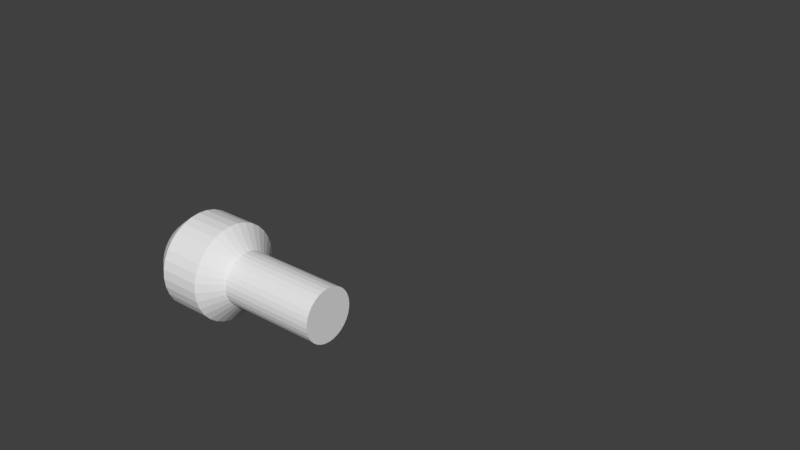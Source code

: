 # Source: Shower.blend  (saved by Blender 2.79.0; exported with 4.5.12 LTS)
import bpy
from mathutils import Matrix  # noqa: F401  (used for matrix-valued properties, if any)

bpy.ops.wm.read_factory_settings(use_empty=True)
scene = bpy.context.scene
scene.name = 'Scene'

# ---- collections
col_collection_1 = bpy.data.collections.new('Collection 1'); scene.collection.children.link(col_collection_1)
col_collection_1.hide_render = True
col_collection_1.hide_viewport = True
col_collection_2 = bpy.data.collections.new('Collection 2'); scene.collection.children.link(col_collection_2)

# ---- world
world_world = bpy.data.worlds.new('World'); scene.world = world_world
world_world.color = (0.05088, 0.05088, 0.05088)
world_world.use_sun_shadow = False
world_world.sun_shadow_jitter_overblur = 0.0
world_world.cycles.sampling_method = 'MANUAL'

# ---- meshes
me_cylinder_001 = bpy.data.meshes.new('Cylinder.001')
me_cylinder_001.from_pydata([(4.768e-07, 1.0, 0.1896), (0.0, 1.0, -0.1896), (0.1951, 0.9808, 0.1896), (0.1951, 0.9808, -0.1896), (0.3827, 0.9239, 0.1896), (0.3827, 0.9239, -0.1896), (0.5556, 0.8315, 0.1896), (0.5556, 0.8315, -0.1896), (0.7071, 0.7071, 0.1896), (0.7071, 0.7071, -0.1896), (0.8315, 0.5556, 0.1896), (0.8315, 0.5556, -0.1896), (0.9239, 0.3827, 0.1896), (0.9239, 0.3827, -0.1896), (0.9808, 0.1951, 0.1896), (0.9808, 0.1951, -0.1896), (1.0, 7.59e-08, 0.1896), (1.0, 7.59e-08, -0.1896), (0.9808, -0.1951, 0.1896), (0.9808, -0.1951, -0.1896), (0.9239, -0.3827, 0.1896), (0.9239, -0.3827, -0.1896), (0.8315, -0.5556, 0.1896), (0.8315, -0.5556, -0.1896), (0.7071, -0.7071, 0.1896), (0.7071, -0.7071, -0.1896), (0.5556, -0.8315, 0.1896), (0.5556, -0.8315, -0.1896), (0.3827, -0.9239, 0.1896), (0.3827, -0.9239, -0.1896), (0.1951, -0.9808, 0.1896), (0.1951, -0.9808, -0.1896), (1.192e-07, -1.0, 0.1896), (-3.576e-07, -1.0, -0.1896), (-0.1951, -0.9808, 0.1896), (-0.1951, -0.9808, -0.1896), (-0.3827, -0.9239, 0.1896), (-0.3827, -0.9239, -0.1896), (-0.5556, -0.8315, 0.1896), (-0.5556, -0.8315, -0.1896), (-0.7071, -0.7071, 0.1896), (-0.7071, -0.7071, -0.1896), (-0.8315, -0.5556, 0.1896), (-0.8315, -0.5556, -0.1896), (-0.9239, -0.3827, 0.1896), (-0.9239, -0.3827, -0.1896), (-0.9808, -0.1951, 0.1896), (-0.9808, -0.1951, -0.1896), (-1.0, 9.662e-07, 0.1896), (-1.0, 9.662e-07, -0.1896), (-0.9808, 0.1951, 0.1896), (-0.9808, 0.1951, -0.1896), (-0.9239, 0.3827, 0.1896), (-0.9239, 0.3827, -0.1896), (-0.8315, 0.5556, 0.1896), (-0.8315, 0.5556, -0.1896), (-0.7071, 0.7071, 0.1896), (-0.7071, 0.7071, -0.1896), (-0.5556, 0.8315, 0.1896), (-0.5556, 0.8315, -0.1896), (-0.3827, 0.9239, 0.1896), (-0.3827, 0.9239, -0.1896), (-0.1951, 0.9808, 0.1896), (-0.1951, 0.9808, -0.1896), (0.1951, 0.9808, -0.6594), (0.0, 1.0, -0.6594), (0.3827, 0.9239, -0.6594), (0.5556, 0.8315, -0.6594), (0.7071, 0.7071, -0.6594), (0.8315, 0.5556, -0.6594), (0.9239, 0.3827, -0.6594), (0.9808, 0.1951, -0.6594), (1.0, 7.59e-08, -0.6594), (0.9808, -0.1951, -0.6594), (0.9239, -0.3827, -0.6594), (0.8315, -0.5556, -0.6594), (0.7071, -0.7071, -0.6594), (0.5556, -0.8315, -0.6594), (0.3827, -0.9239, -0.6594), (0.1951, -0.9808, -0.6594), (-3.576e-07, -1.0, -0.6594), (-0.1951, -0.9808, -0.6594), (-0.3827, -0.9239, -0.6594), (-0.5556, -0.8315, -0.6594), (-0.7071, -0.7071, -0.6594), (-0.8315, -0.5556, -0.6594), (-0.9239, -0.3827, -0.6594), (-0.9808, -0.1951, -0.6594), (-1.0, 9.662e-07, -0.6594), (-0.9808, 0.1951, -0.6594), (-0.9239, 0.3827, -0.6594), (-0.8315, 0.5556, -0.6594), (-0.7071, 0.7071, -0.6594), (-0.5556, 0.8315, -0.6594), (-0.3827, 0.9239, -0.6594), (-0.1951, 0.9808, -0.6594), (0.1796, 0.9808, -0.8994), (1.192e-07, 1.0, -0.9279), (0.3523, 0.9239, -0.872), (0.5114, 0.8315, -0.8467), (0.6509, 0.7071, -0.8246), (0.7654, 0.5556, -0.8064), (0.8505, 0.3827, -0.7929), (0.9028, 0.1951, -0.7846), (0.9205, 7.59e-08, -0.7818), (0.9028, -0.1951, -0.7846), (0.8505, -0.3827, -0.7929), (0.7654, -0.5556, -0.8064), (0.6509, -0.7071, -0.8246), (0.5114, -0.8315, -0.8467), (0.3523, -0.9239, -0.872), (0.1796, -0.9808, -0.8994), (-2.384e-07, -1.0, -0.9279), (-0.1796, -0.9808, -0.9565), (-0.3523, -0.9239, -0.9839), (-0.5114, -0.8315, -1.009), (-0.6509, -0.7071, -1.031), (-0.7654, -0.5556, -1.049), (-0.8505, -0.3827, -1.063), (-0.9028, -0.1951, -1.071), (-0.9205, 9.662e-07, -1.074), (-0.9028, 0.1951, -1.071), (-0.8505, 0.3827, -1.063), (-0.7654, 0.5556, -1.049), (-0.6509, 0.7071, -1.031), (-0.5114, 0.8315, -1.009), (-0.3523, 0.9239, -0.9839), (-0.1796, 0.9808, -0.9565), (0.3267, 0.9914, -1.094), (0.164, 0.9979, -1.134), (0.4853, 0.9468, -1.054), (0.6338, 0.8658, -1.017), (0.7664, 0.7515, -0.9838), (0.878, 0.6084, -0.9561), (0.9644, 0.4418, -0.9348), (1.022, 0.2583, -0.9207), (1.049, 0.06491, -0.9144), (1.044, -0.131, -0.916), (1.008, -0.3219, -0.9256), (0.941, -0.5004, -0.9428), (0.8466, -0.6597, -0.9668), (0.7281, -0.7936, -0.9969), (0.5901, -0.8971, -1.032), (0.4379, -0.966, -1.07), (0.2773, -0.9979, -1.11), (0.1146, -0.9914, -1.151), (-0.04406, -0.9468, -1.191), (-0.1925, -0.8658, -1.228), (-0.3251, -0.7515, -1.261), (-0.4368, -0.6084, -1.289), (-0.5231, -0.4418, -1.31), (-0.5809, -0.2583, -1.324), (-0.6079, -0.06491, -1.331), (-0.603, 0.131, -1.329), (-0.5665, 0.3219, -1.319), (-0.4997, 0.5004, -1.302), (-0.4053, 0.6597, -1.278), (-0.2868, 0.7936, -1.248), (-0.1488, 0.8971, -1.213), (0.003414, 0.966, -1.175), (0.6367, 0.9945, -1.276), (0.5347, 1.001, -1.339), (0.7363, 0.9499, -1.215), (0.8296, 0.8689, -1.158), (0.913, 0.7547, -1.107), (0.9833, 0.6115, -1.065), (1.038, 0.445, -1.032), (1.075, 0.2615, -1.01), (1.092, 0.06806, -1.0), (1.089, -0.1279, -1.002), (1.067, -0.3187, -1.017), (1.026, -0.4973, -1.043), (0.9668, -0.6566, -1.079), (0.8928, -0.7905, -1.125), (0.8066, -0.8939, -1.179), (0.7113, -0.9629, -1.237), (0.6107, -0.9947, -1.299), (0.5087, -0.9882, -1.362), (0.4091, -0.9436, -1.423), (0.3158, -0.8626, -1.479), (0.2324, -0.7484, -1.53), (0.1621, -0.6052, -1.573), (0.1075, -0.4387, -1.606), (0.07081, -0.2552, -1.628), (0.05341, -0.06176, -1.638), (0.05597, 0.1342, -1.635), (0.07838, 0.3251, -1.621), (0.1198, 0.5036, -1.595), (0.1786, 0.6629, -1.558), (0.2526, 0.7968, -1.512), (0.3388, 0.9002, -1.459), (0.4341, 0.9692, -1.4), (1.227, 0.9981, -1.412), (1.159, 1.005, -1.481), (1.294, 0.9535, -1.345), (1.356, 0.8725, -1.283), (1.412, 0.7582, -1.227), (1.459, 0.6151, -1.18), (1.496, 0.4486, -1.144), (1.521, 0.2651, -1.12), (1.533, 0.07165, -1.109), (1.531, -0.1243, -1.111), (1.517, -0.3152, -1.127), (1.489, -0.4937, -1.155), (1.45, -0.653, -1.196), (1.401, -0.7869, -1.246), (1.344, -0.8903, -1.304), (1.281, -0.9593, -1.369), (1.213, -0.9911, -1.437), (1.145, -0.9846, -1.505), (1.079, -0.94, -1.572), (1.016, -0.859, -1.635), (0.9605, -0.7448, -1.691), (0.9133, -0.6016, -1.738), (0.8765, -0.4351, -1.774), (0.8517, -0.2516, -1.798), (0.8397, -0.05817, -1.809), (0.8411, 0.1378, -1.806), (0.8557, 0.3286, -1.791), (0.883, 0.5072, -1.762), (0.922, 0.6664, -1.722), (0.9711, 0.8004, -1.672), (1.028, 0.9038, -1.613), (1.092, 0.9728, -1.549), (1.989, 1.002, -1.518), (1.921, 1.009, -1.586), (2.055, 0.9576, -1.451), (2.118, 0.8766, -1.388), (2.174, 0.7623, -1.332), (2.221, 0.6192, -1.286), (2.258, 0.4526, -1.249), (2.282, 0.2691, -1.225), (2.294, 0.0757, -1.214), (2.293, -0.1202, -1.217), (2.278, -0.3111, -1.232), (2.251, -0.4896, -1.261), (2.212, -0.6489, -1.301), (2.163, -0.7829, -1.351), (2.106, -0.8863, -1.41), (2.042, -0.9552, -1.474), (1.975, -0.9871, -1.542), (1.907, -0.9806, -1.611), (1.84, -0.936, -1.678), (1.778, -0.855, -1.74), (1.722, -0.7407, -1.796), (1.675, -0.5976, -1.843), (1.638, -0.431, -1.879), (1.613, -0.2475, -1.903), (1.601, -0.05412, -1.914), (1.603, 0.1418, -1.912), (1.617, 0.3327, -1.896), (1.645, 0.5112, -1.868), (1.684, 0.6705, -1.828), (1.733, 0.8044, -1.777), (1.79, 0.9079, -1.719), (1.854, 0.9768, -1.654), (2.34, 1.004, -1.566), (2.272, 1.011, -1.635), (2.406, 0.9594, -1.499), (2.469, 0.8784, -1.437), (2.525, 0.7642, -1.381), (2.572, 0.621, -1.334), (2.609, 0.4545, -1.298), (2.633, 0.271, -1.274), (2.645, 0.07757, -1.263), (2.644, -0.1184, -1.265), (2.629, -0.3092, -1.281), (2.602, -0.4878, -1.31), (2.563, -0.647, -1.35), (2.514, -0.781, -1.4), (2.457, -0.8844, -1.459), (2.393, -0.9534, -1.523), (2.326, -0.9852, -1.591), (2.258, -0.9787, -1.66), (2.191, -0.9341, -1.727), (2.129, -0.8531, -1.789), (2.073, -0.7388, -1.845), (2.026, -0.5957, -1.892), (1.989, -0.4292, -1.928), (1.964, -0.2457, -1.952), (1.952, -0.05225, -1.963), (1.954, 0.1437, -1.961), (1.968, 0.3346, -1.945), (1.996, 0.5131, -1.916), (2.035, 0.6724, -1.876), (2.084, 0.8063, -1.826), (2.141, 0.9097, -1.767), (2.205, 0.9787, -1.703), (2.963, 2.304, -1.585), (2.806, 2.319, -1.743), (3.117, 2.201, -1.43), (3.261, 2.014, -1.286), (3.39, 1.75, -1.157), (3.499, 1.42, -1.049), (3.584, 1.035, -0.9651), (3.641, 0.6119, -0.9096), (3.669, 0.1655, -0.8841), (3.666, -0.2867, -0.8897), (3.632, -0.7272, -0.9261), (3.569, -1.139, -0.9919), (3.479, -1.507, -1.085), (3.365, -1.816, -1.201), (3.233, -2.055, -1.336), (3.087, -2.214, -1.484), (2.932, -2.287, -1.641), (2.775, -2.272, -1.8), (2.621, -2.169, -1.954), (2.477, -1.982, -2.099), (2.348, -1.719, -2.227), (2.239, -1.388, -2.336), (2.154, -1.004, -2.419), (2.097, -0.5805, -2.475), (2.069, -0.1341, -2.5), (2.072, 0.3181, -2.494), (2.106, 0.7586, -2.458), (2.169, 1.171, -2.392), (2.259, 1.538, -2.299), (2.372, 1.847, -2.183), (2.505, 2.086, -2.048), (2.651, 2.245, -1.9), (3.943, 2.102, -1.764), (3.843, 2.112, -1.865), (4.051, 2.03, -1.656), (4.166, 1.88, -1.54), (4.279, 1.651, -1.428), (4.378, 1.35, -1.329), (4.457, 0.9902, -1.251), (4.511, 0.589, -1.198), (4.538, 0.1635, -1.174), (4.535, -0.2681, -1.18), (4.503, -0.6873, -1.214), (4.443, -1.076, -1.276), (4.36, -1.417, -1.362), (4.258, -1.696, -1.467), (4.145, -1.898, -1.581), (4.033, -2.02, -1.696), (3.929, -2.07, -1.801), (3.829, -2.06, -1.902), (3.721, -1.988, -2.011), (3.605, -1.838, -2.126), (3.493, -1.609, -2.238), (3.394, -1.307, -2.337), (3.314, -0.948, -2.415), (3.26, -0.5468, -2.468), (3.234, -0.1213, -2.492), (3.237, 0.3103, -2.487), (3.269, 0.7295, -2.452), (3.328, 1.118, -2.39), (3.412, 1.46, -2.304), (3.514, 1.738, -2.199), (3.626, 1.941, -2.085), (3.739, 2.063, -1.971), (3.98, 2.309, -1.726), (3.823, 2.324, -1.884), (4.134, 2.206, -1.571), (4.278, 2.019, -1.427), (4.407, 1.755, -1.298), (4.516, 1.425, -1.19), (4.601, 1.041, -1.106), (4.658, 0.6173, -1.051), (4.685, 0.1709, -1.025), (4.682, -0.2813, -1.031), (4.649, -0.7218, -1.067), (4.586, -1.134, -1.133), (4.496, -1.501, -1.226), (4.382, -1.811, -1.342), (4.25, -2.049, -1.477), (4.103, -2.208, -1.625), (3.949, -2.282, -1.782), (3.791, -2.267, -1.941), (3.638, -2.164, -2.095), (3.494, -1.977, -2.239), (3.365, -1.713, -2.368), (3.256, -1.383, -2.476), (3.171, -0.9986, -2.56), (3.114, -0.5751, -2.616), (3.086, -0.1287, -2.641), (3.089, 0.3235, -2.635), (3.123, 0.764, -2.599), (3.186, 1.176, -2.533), (3.276, 1.544, -2.44), (3.389, 1.853, -2.324), (3.522, 2.091, -2.189), (3.668, 2.251, -2.041), (3.943, 2.102, -1.764), (3.843, 2.112, -1.865), (4.051, 2.03, -1.656), (4.166, 1.88, -1.54), (4.279, 1.651, -1.428), (4.378, 1.35, -1.329), (4.457, 0.9902, -1.251), (4.511, 0.589, -1.198), (4.538, 0.1635, -1.174), (4.535, -0.2681, -1.18), (4.503, -0.6873, -1.214), (4.443, -1.076, -1.276), (4.36, -1.417, -1.362), (4.258, -1.696, -1.467), (4.145, -1.898, -1.581), (4.033, -2.02, -1.696), (3.929, -2.07, -1.801), (3.829, -2.06, -1.902), (3.721, -1.988, -2.011), (3.605, -1.838, -2.126), (3.493, -1.609, -2.238), (3.394, -1.307, -2.337), (3.314, -0.948, -2.415), (3.26, -0.5468, -2.468), (3.234, -0.1213, -2.492), (3.237, 0.3103, -2.487), (3.269, 0.7295, -2.452), (3.328, 1.118, -2.39), (3.412, 1.46, -2.304), (3.514, 1.738, -2.199), (3.626, 1.941, -2.085), (3.739, 2.063, -1.971), (3.876, 1.732, -1.834), (3.878, 1.731, -1.832), (3.902, 1.714, -1.807), (3.966, 1.632, -1.744), (4.048, 1.463, -1.661), (4.131, 1.214, -1.58), (4.2, 0.8994, -1.511), (4.249, 0.5383, -1.464), (4.273, 0.1503, -1.442), (4.27, -0.2444, -1.447), (4.241, -0.6254, -1.478), (4.188, -0.9728, -1.534), (4.116, -1.267, -1.608), (4.034, -1.49, -1.691), (3.957, -1.628, -1.77), (3.906, -1.683, -1.821), (3.894, -1.689, -1.834), (3.896, -1.689, -1.832), (3.869, -1.672, -1.859), (3.806, -1.589, -1.923), (3.723, -1.421, -2.005), (3.641, -1.172, -2.086), (3.572, -0.8572, -2.155), (3.523, -0.4961, -2.202), (3.499, -0.1081, -2.224), (3.502, 0.2866, -2.219), (3.531, 0.6677, -2.188), (3.584, 1.015, -2.132), (3.656, 1.309, -2.058), (3.738, 1.532, -1.975), (3.814, 1.67, -1.897), (3.865, 1.725, -1.845), (3.897, 1.849, -1.812), (3.867, 1.852, -1.842), (3.95, 1.814, -1.759), (4.029, 1.711, -1.679), (4.121, 1.523, -1.587), (4.209, 1.257, -1.5), (4.282, 0.9282, -1.429), (4.332, 0.5544, -1.38), (4.357, 0.1545, -1.357), (4.354, -0.2519, -1.362), (4.324, -0.6451, -1.394), (4.269, -1.006, -1.452), (4.193, -1.315, -1.53), (4.105, -1.555, -1.62), (4.017, -1.714, -1.71), (3.947, -1.79, -1.781), (3.905, -1.81, -1.824), (3.874, -1.807, -1.854), (3.822, -1.772, -1.907), (3.742, -1.668, -1.987), (3.65, -1.481, -2.079), (3.563, -1.215, -2.166), (3.49, -0.886, -2.237), (3.44, -0.5122, -2.286), (3.415, -0.1123, -2.309), (3.418, 0.2941, -2.304), (3.448, 0.6873, -2.272), (3.503, 1.048, -2.214), (3.578, 1.357, -2.136), (3.667, 1.597, -2.046), (3.755, 1.756, -1.956), (3.825, 1.832, -1.885), (3.876, 1.732, -1.834), (3.878, 1.731, -1.832), (3.902, 1.714, -1.807), (3.966, 1.632, -1.744), (4.048, 1.463, -1.661), (4.131, 1.214, -1.58), (4.2, 0.8994, -1.511), (4.249, 0.5383, -1.464), (4.273, 0.1503, -1.442), (4.27, -0.2444, -1.447), (4.241, -0.6254, -1.478), (4.188, -0.9728, -1.534), (4.116, -1.267, -1.608), (4.034, -1.49, -1.691), (3.957, -1.628, -1.77), (3.906, -1.683, -1.821), (3.894, -1.689, -1.834), (3.896, -1.689, -1.832), (3.869, -1.672, -1.859), (3.806, -1.589, -1.923), (3.723, -1.421, -2.005), (3.641, -1.172, -2.086), (3.572, -0.8572, -2.155), (3.523, -0.4961, -2.202), (3.499, -0.1081, -2.224), (3.502, 0.2866, -2.219), (3.531, 0.6677, -2.188), (3.584, 1.015, -2.132), (3.656, 1.309, -2.058), (3.738, 1.532, -1.975), (3.814, 1.67, -1.897), (3.865, 1.725, -1.845), (4.041, 2.102, -1.764), (3.941, 2.112, -1.865), (4.149, 2.03, -1.656), (4.264, 1.88, -1.54), (4.377, 1.651, -1.428), (4.476, 1.35, -1.329), (4.555, 0.9902, -1.251), (4.61, 0.589, -1.198), (4.636, 0.1635, -1.174), (4.633, -0.2681, -1.18), (4.601, -0.6873, -1.214), (4.541, -1.076, -1.276), (4.458, -1.417, -1.362), (4.356, -1.696, -1.467), (4.243, -1.898, -1.581), (4.131, -2.02, -1.696), (4.027, -2.07, -1.801), (3.927, -2.06, -1.902), (3.819, -1.988, -2.011), (3.704, -1.838, -2.126), (3.591, -1.609, -2.238), (3.492, -1.307, -2.337), (3.413, -0.948, -2.415), (3.358, -0.5468, -2.468), (3.332, -0.1213, -2.492), (3.335, 0.3103, -2.487), (3.367, 0.7295, -2.452), (3.427, 1.118, -2.39), (3.51, 1.46, -2.304), (3.612, 1.738, -2.199), (3.725, 1.941, -2.085), (3.837, 2.063, -1.971), (4.041, 2.102, -1.764), (3.941, 2.112, -1.865), (4.149, 2.03, -1.656), (4.264, 1.88, -1.54), (4.377, 1.651, -1.428), (4.476, 1.35, -1.329), (4.555, 0.9902, -1.251), (4.61, 0.589, -1.198), (4.636, 0.1635, -1.174), (4.633, -0.2681, -1.18), (4.601, -0.6873, -1.214), (4.541, -1.076, -1.276), (4.458, -1.417, -1.362), (4.356, -1.696, -1.467), (4.243, -1.898, -1.581), (4.131, -2.02, -1.696), (4.027, -2.07, -1.801), (3.927, -2.06, -1.902), (3.819, -1.988, -2.011), (3.704, -1.838, -2.126), (3.591, -1.609, -2.238), (3.492, -1.307, -2.337), (3.413, -0.948, -2.415), (3.358, -0.5468, -2.468), (3.332, -0.1213, -2.492), (3.335, 0.3103, -2.487), (3.367, 0.7295, -2.452), (3.427, 1.118, -2.39), (3.51, 1.46, -2.304), (3.612, 1.738, -2.199), (3.725, 1.941, -2.085), (3.837, 2.063, -1.971), (4.041, 2.102, -1.764), (3.941, 2.112, -1.865), (4.149, 2.03, -1.656), (4.264, 1.88, -1.54), (4.377, 1.651, -1.428), (4.476, 1.35, -1.329), (4.555, 0.9902, -1.251), (4.61, 0.589, -1.198), (4.636, 0.1635, -1.174), (4.633, -0.2681, -1.18), (4.601, -0.6873, -1.214), (4.541, -1.076, -1.276), (4.458, -1.417, -1.362), (4.356, -1.696, -1.467), (4.243, -1.898, -1.581), (4.131, -2.02, -1.696), (4.027, -2.07, -1.801), (3.927, -2.06, -1.902), (3.819, -1.988, -2.011), (3.704, -1.838, -2.126), (3.591, -1.609, -2.238), (3.492, -1.307, -2.337), (3.413, -0.948, -2.415), (3.358, -0.5468, -2.468), (3.332, -0.1213, -2.492), (3.335, 0.3103, -2.487), (3.367, 0.7295, -2.452), (3.427, 1.118, -2.39), (3.51, 1.46, -2.304), (3.612, 1.738, -2.199), (3.725, 1.941, -2.085), (3.837, 2.063, -1.971), (3.897, 1.855, -1.817), (3.866, 1.858, -1.848), (3.949, 1.82, -1.765), (4.029, 1.716, -1.684), (4.121, 1.528, -1.593), (4.209, 1.263, -1.506), (4.281, 0.9339, -1.434), (4.332, 0.5601, -1.385), (4.356, 0.1602, -1.362), (4.354, -0.2462, -1.367), (4.324, -0.6394, -1.4), (4.268, -0.9998, -1.457), (4.193, -1.309, -1.535), (4.105, -1.549, -1.626), (4.017, -1.708, -1.715), (3.946, -1.784, -1.787), (3.904, -1.804, -1.829), (3.874, -1.801, -1.86), (3.822, -1.766, -1.912), (3.742, -1.663, -1.993), (3.65, -1.475, -2.084), (3.562, -1.209, -2.171), (3.49, -0.8803, -2.243), (3.439, -0.5065, -2.292), (3.414, -0.1065, -2.315), (3.417, 0.2998, -2.31), (3.447, 0.693, -2.277), (3.503, 1.053, -2.22), (3.578, 1.363, -2.142), (3.666, 1.603, -2.051), (3.754, 1.761, -1.962), (3.825, 1.838, -1.89), (3.954, 1.837, -1.825), (3.923, 1.84, -1.856), (4.006, 1.802, -1.773), (4.086, 1.699, -1.692), (4.178, 1.511, -1.601), (4.265, 1.245, -1.514), (4.338, 0.9163, -1.442), (4.388, 0.5424, -1.393), (4.413, 0.1425, -1.37), (4.41, -0.2639, -1.375), (4.38, -0.657, -1.408), (4.325, -1.018, -1.465), (4.25, -1.327, -1.543), (4.161, -1.567, -1.634), (4.073, -1.726, -1.723), (4.003, -1.802, -1.795), (3.961, -1.822, -1.837), (3.931, -1.819, -1.868), (3.879, -1.784, -1.92), (3.799, -1.68, -2.001), (3.707, -1.492, -2.092), (3.619, -1.227, -2.179), (3.547, -0.898, -2.251), (3.496, -0.5241, -2.3), (3.471, -0.1242, -2.323), (3.474, 0.2822, -2.318), (3.504, 0.6753, -2.285), (3.559, 1.036, -2.228), (3.635, 1.345, -2.15), (3.723, 1.585, -2.059), (3.811, 1.744, -1.97), (3.882, 1.82, -1.898), (3.98, 1.732, -1.848), (3.982, 1.732, -1.846), (4.006, 1.715, -1.822), (4.07, 1.632, -1.758), (4.152, 1.464, -1.676), (4.235, 1.215, -1.594), (4.304, 0.9, -1.526), (4.353, 0.5388, -1.478), (4.377, 0.1508, -1.456), (4.374, -0.2438, -1.461), (4.345, -0.6249, -1.493), (4.292, -0.9722, -1.548), (4.22, -1.266, -1.622), (4.138, -1.489, -1.706), (4.062, -1.627, -1.784), (4.011, -1.683, -1.836), (3.998, -1.689, -1.849), (4.0, -1.689, -1.847), (3.973, -1.671, -1.873), (3.91, -1.589, -1.937), (3.827, -1.42, -2.019), (3.745, -1.171, -2.101), (3.676, -0.8567, -2.169), (3.627, -0.4955, -2.217), (3.603, -0.1075, -2.239), (3.606, 0.2872, -2.234), (3.635, 0.6682, -2.202), (3.688, 1.016, -2.147), (3.76, 1.31, -2.073), (3.842, 1.532, -1.989), (3.918, 1.67, -1.911), (3.969, 1.726, -1.859), (4.096, 2.408, -1.711), (3.939, 2.424, -1.869), (4.25, 2.306, -1.556), (4.394, 2.119, -1.412), (4.523, 1.855, -1.283), (4.632, 1.525, -1.175), (4.717, 1.14, -1.091), (4.774, 0.7168, -1.036), (4.801, 0.2704, -1.01), (4.798, -0.1818, -1.016), (4.765, -0.6224, -1.052), (4.702, -1.034, -1.118), (4.612, -1.402, -1.211), (4.498, -1.711, -1.327), (4.366, -1.95, -1.462), (4.219, -2.109, -1.611), (4.065, -2.182, -1.767), (3.907, -2.167, -1.926), (3.754, -2.064, -2.08), (3.61, -1.878, -2.225), (3.481, -1.614, -2.354), (3.372, -1.283, -2.462), (3.287, -0.8992, -2.545), (3.23, -0.4757, -2.601), (3.202, -0.02926, -2.626), (3.205, 0.4229, -2.621), (3.239, 0.8635, -2.584), (3.302, 1.275, -2.519), (3.392, 1.643, -2.426), (3.505, 1.952, -2.31), (3.638, 2.191, -2.175), (3.784, 2.35, -2.026)], [], [(0, 1, 3, 2), (2, 3, 5, 4), (4, 5, 7, 6), (6, 7, 9, 8), (8, 9, 11, 10), (10, 11, 13, 12), (12, 13, 15, 14), (14, 15, 17, 16), (16, 17, 19, 18), (18, 19, 21, 20), (20, 21, 23, 22), (22, 23, 25, 24), (24, 25, 27, 26), (26, 27, 29, 28), (28, 29, 31, 30), (30, 31, 33, 32), (32, 33, 35, 34), (34, 35, 37, 36), (36, 37, 39, 38), (38, 39, 41, 40), (40, 41, 43, 42), (42, 43, 45, 44), (44, 45, 47, 46), (46, 47, 49, 48), (48, 49, 51, 50), (50, 51, 53, 52), (52, 53, 55, 54), (54, 55, 57, 56), (56, 57, 59, 58), (58, 59, 61, 60), (15, 13, 70, 71), (60, 61, 63, 62), (62, 63, 1, 0), (0, 2, 4, 6, 8, 10, 12, 14, 16, 18, 20, 22, 24, 26, 28, 30, 32, 34, 36, 38, 40, 42, 44, 46, 48, 50, 52, 54, 56, 58, 60, 62), (83, 82, 114, 115), (33, 31, 79, 80), (51, 49, 88, 89), (7, 5, 66, 67), (25, 23, 75, 76), (43, 41, 84, 85), (61, 59, 93, 94), (17, 15, 71, 72), (35, 33, 80, 81), (53, 51, 89, 90), (9, 7, 67, 68), (27, 25, 76, 77), (45, 43, 85, 86), (63, 61, 94, 95), (19, 17, 72, 73), (37, 35, 81, 82), (55, 53, 90, 91), (11, 9, 68, 69), (29, 27, 77, 78), (47, 45, 86, 87), (3, 1, 65, 64), (1, 63, 95, 65), (21, 19, 73, 74), (39, 37, 82, 83), (57, 55, 91, 92), (13, 11, 69, 70), (31, 29, 78, 79), (49, 47, 87, 88), (5, 3, 64, 66), (23, 21, 74, 75), (41, 39, 83, 84), (59, 57, 92, 93), (118, 117, 149, 150), (70, 69, 101, 102), (84, 83, 115, 116), (71, 70, 102, 103), (85, 84, 116, 117), (72, 71, 103, 104), (86, 85, 117, 118), (73, 72, 104, 105), (87, 86, 118, 119), (74, 73, 105, 106), (88, 87, 119, 120), (75, 74, 106, 107), (89, 88, 120, 121), (76, 75, 107, 108), (90, 89, 121, 122), (77, 76, 108, 109), (91, 90, 122, 123), (78, 77, 109, 110), (64, 65, 97, 96), (92, 91, 123, 124), (79, 78, 110, 111), (66, 64, 96, 98), (93, 92, 124, 125), (80, 79, 111, 112), (67, 66, 98, 99), (94, 93, 125, 126), (81, 80, 112, 113), (68, 67, 99, 100), (95, 94, 126, 127), (82, 81, 113, 114), (69, 68, 100, 101), (65, 95, 127, 97), (153, 152, 184, 185), (105, 104, 136, 137), (119, 118, 150, 151), (106, 105, 137, 138), (120, 119, 151, 152), (107, 106, 138, 139), (121, 120, 152, 153), (108, 107, 139, 140), (122, 121, 153, 154), (109, 108, 140, 141), (123, 122, 154, 155), (110, 109, 141, 142), (96, 97, 129, 128), (124, 123, 155, 156), (111, 110, 142, 143), (98, 96, 128, 130), (125, 124, 156, 157), (112, 111, 143, 144), (99, 98, 130, 131), (126, 125, 157, 158), (113, 112, 144, 145), (100, 99, 131, 132), (127, 126, 158, 159), (114, 113, 145, 146), (101, 100, 132, 133), (97, 127, 159, 129), (115, 114, 146, 147), (102, 101, 133, 134), (116, 115, 147, 148), (103, 102, 134, 135), (117, 116, 148, 149), (104, 103, 135, 136), (160, 161, 193, 192), (140, 139, 171, 172), (154, 153, 185, 186), (141, 140, 172, 173), (155, 154, 186, 187), (142, 141, 173, 174), (128, 129, 161, 160), (156, 155, 187, 188), (143, 142, 174, 175), (130, 128, 160, 162), (157, 156, 188, 189), (144, 143, 175, 176), (131, 130, 162, 163), (158, 157, 189, 190), (145, 144, 176, 177), (132, 131, 163, 164), (159, 158, 190, 191), (146, 145, 177, 178), (133, 132, 164, 165), (129, 159, 191, 161), (147, 146, 178, 179), (134, 133, 165, 166), (148, 147, 179, 180), (135, 134, 166, 167), (149, 148, 180, 181), (136, 135, 167, 168), (150, 149, 181, 182), (137, 136, 168, 169), (151, 150, 182, 183), (138, 137, 169, 170), (152, 151, 183, 184), (139, 138, 170, 171), (196, 195, 227, 228), (188, 187, 219, 220), (175, 174, 206, 207), (162, 160, 192, 194), (189, 188, 220, 221), (176, 175, 207, 208), (163, 162, 194, 195), (190, 189, 221, 222), (177, 176, 208, 209), (164, 163, 195, 196), (191, 190, 222, 223), (178, 177, 209, 210), (165, 164, 196, 197), (161, 191, 223, 193), (179, 178, 210, 211), (166, 165, 197, 198), (180, 179, 211, 212), (167, 166, 198, 199), (181, 180, 212, 213), (168, 167, 199, 200), (182, 181, 213, 214), (169, 168, 200, 201), (183, 182, 214, 215), (170, 169, 201, 202), (184, 183, 215, 216), (171, 170, 202, 203), (185, 184, 216, 217), (172, 171, 203, 204), (186, 185, 217, 218), (173, 172, 204, 205), (187, 186, 218, 219), (174, 173, 205, 206), (231, 230, 262, 263), (223, 222, 254, 255), (210, 209, 241, 242), (197, 196, 228, 229), (193, 223, 255, 225), (211, 210, 242, 243), (198, 197, 229, 230), (212, 211, 243, 244), (199, 198, 230, 231), (213, 212, 244, 245), (200, 199, 231, 232), (214, 213, 245, 246), (201, 200, 232, 233), (215, 214, 246, 247), (202, 201, 233, 234), (216, 215, 247, 248), (203, 202, 234, 235), (217, 216, 248, 249), (204, 203, 235, 236), (218, 217, 249, 250), (205, 204, 236, 237), (219, 218, 250, 251), (206, 205, 237, 238), (192, 193, 225, 224), (220, 219, 251, 252), (207, 206, 238, 239), (194, 192, 224, 226), (221, 220, 252, 253), (208, 207, 239, 240), (195, 194, 226, 227), (222, 221, 253, 254), (209, 208, 240, 241), (266, 265, 297, 298), (245, 244, 276, 277), (232, 231, 263, 264), (246, 245, 277, 278), (233, 232, 264, 265), (247, 246, 278, 279), (234, 233, 265, 266), (248, 247, 279, 280), (235, 234, 266, 267), (249, 248, 280, 281), (236, 235, 267, 268), (250, 249, 281, 282), (237, 236, 268, 269), (251, 250, 282, 283), (238, 237, 269, 270), (224, 225, 257, 256), (252, 251, 283, 284), (239, 238, 270, 271), (226, 224, 256, 258), (253, 252, 284, 285), (240, 239, 271, 272), (227, 226, 258, 259), (254, 253, 285, 286), (241, 240, 272, 273), (228, 227, 259, 260), (255, 254, 286, 287), (242, 241, 273, 274), (229, 228, 260, 261), (225, 255, 287, 257), (243, 242, 274, 275), (230, 229, 261, 262), (244, 243, 275, 276), (301, 300, 364, 365), (280, 279, 311, 312), (267, 266, 298, 299), (281, 280, 312, 313), (268, 267, 299, 300), (282, 281, 313, 314), (269, 268, 300, 301), (283, 282, 314, 315), (270, 269, 301, 302), (256, 257, 289, 288), (284, 283, 315, 316), (271, 270, 302, 303), (258, 256, 288, 290), (285, 284, 316, 317), (272, 271, 303, 304), (259, 258, 290, 291), (286, 285, 317, 318), (273, 272, 304, 305), (260, 259, 291, 292), (287, 286, 318, 319), (274, 273, 305, 306), (261, 260, 292, 293), (257, 287, 319, 289), (275, 274, 306, 307), (262, 261, 293, 294), (276, 275, 307, 308), (263, 262, 294, 295), (277, 276, 308, 309), (264, 263, 295, 296), (278, 277, 309, 310), (265, 264, 296, 297), (279, 278, 310, 311), (315, 314, 378, 379), (302, 301, 365, 366), (288, 289, 353, 352), (316, 315, 379, 380), (303, 302, 366, 367), (290, 288, 352, 354), (317, 316, 380, 381), (304, 303, 367, 368), (291, 290, 354, 355), (318, 317, 381, 382), (305, 304, 368, 369), (292, 291, 355, 356), (319, 318, 382, 383), (306, 305, 369, 370), (293, 292, 356, 357), (289, 319, 383, 353), (307, 306, 370, 371), (294, 293, 357, 358), (308, 307, 371, 372), (295, 294, 358, 359), (309, 308, 372, 373), (296, 295, 359, 360), (310, 309, 373, 374), (297, 296, 360, 361), (311, 310, 374, 375), (298, 297, 361, 362), (312, 311, 375, 376), (299, 298, 362, 363), (313, 312, 376, 377), (300, 299, 363, 364), (314, 313, 377, 378), (321, 320, 352, 353), (320, 322, 354, 352), (322, 323, 355, 354), (323, 324, 356, 355), (324, 325, 357, 356), (325, 326, 358, 357), (326, 327, 359, 358), (327, 328, 360, 359), (328, 329, 361, 360), (329, 330, 362, 361), (330, 331, 363, 362), (331, 332, 364, 363), (332, 333, 365, 364), (333, 334, 366, 365), (334, 335, 367, 366), (335, 336, 368, 367), (336, 337, 369, 368), (337, 338, 370, 369), (338, 339, 371, 370), (339, 340, 372, 371), (340, 341, 373, 372), (341, 342, 374, 373), (342, 343, 375, 374), (343, 344, 376, 375), (344, 345, 377, 376), (345, 346, 378, 377), (346, 347, 379, 378), (347, 348, 380, 379), (348, 349, 381, 380), (349, 350, 382, 381), (350, 351, 383, 382), (351, 321, 353, 383), (439, 438, 694, 695), (449, 448, 384, 385), (448, 450, 386, 384), (450, 451, 387, 386), (451, 452, 388, 387), (452, 453, 389, 388), (453, 454, 390, 389), (454, 455, 391, 390), (455, 456, 392, 391), (456, 457, 393, 392), (457, 458, 394, 393), (458, 459, 395, 394), (459, 460, 396, 395), (460, 461, 397, 396), (461, 462, 398, 397), (462, 463, 399, 398), (463, 464, 400, 399), (464, 465, 401, 400), (465, 466, 402, 401), (466, 467, 403, 402), (467, 468, 404, 403), (468, 469, 405, 404), (469, 470, 406, 405), (470, 471, 407, 406), (471, 472, 408, 407), (472, 473, 409, 408), (473, 474, 410, 409), (474, 475, 411, 410), (475, 476, 412, 411), (476, 477, 413, 412), (477, 478, 414, 413), (478, 479, 415, 414), (479, 449, 385, 415), (481, 480, 448, 449), (480, 482, 450, 448), (482, 483, 451, 450), (483, 484, 452, 451), (484, 485, 453, 452), (485, 486, 454, 453), (486, 487, 455, 454), (487, 488, 456, 455), (488, 489, 457, 456), (489, 490, 458, 457), (490, 491, 459, 458), (491, 492, 460, 459), (492, 493, 461, 460), (493, 494, 462, 461), (494, 495, 463, 462), (495, 496, 464, 463), (496, 497, 465, 464), (497, 498, 466, 465), (498, 499, 467, 466), (499, 500, 468, 467), (500, 501, 469, 468), (501, 502, 470, 469), (502, 503, 471, 470), (503, 504, 472, 471), (504, 505, 473, 472), (505, 506, 474, 473), (506, 507, 475, 474), (507, 508, 476, 475), (508, 509, 477, 476), (509, 510, 478, 477), (510, 511, 479, 478), (511, 481, 449, 479), (417, 416, 480, 481), (416, 418, 482, 480), (418, 419, 483, 482), (419, 420, 484, 483), (420, 421, 485, 484), (421, 422, 486, 485), (422, 423, 487, 486), (423, 424, 488, 487), (424, 425, 489, 488), (425, 426, 490, 489), (426, 427, 491, 490), (427, 428, 492, 491), (428, 429, 493, 492), (429, 430, 494, 493), (430, 431, 495, 494), (431, 432, 496, 495), (432, 433, 497, 496), (433, 434, 498, 497), (434, 435, 499, 498), (435, 436, 500, 499), (436, 437, 501, 500), (437, 438, 502, 501), (438, 439, 503, 502), (439, 440, 504, 503), (440, 441, 505, 504), (441, 442, 506, 505), (442, 443, 507, 506), (443, 444, 508, 507), (444, 445, 509, 508), (445, 446, 510, 509), (446, 447, 511, 510), (447, 417, 481, 511), (400, 401, 529, 528), (387, 388, 516, 515), (414, 415, 543, 542), (401, 402, 530, 529), (388, 389, 517, 516), (415, 385, 513, 543), (402, 403, 531, 530), (389, 390, 518, 517), (403, 404, 532, 531), (390, 391, 519, 518), (404, 405, 533, 532), (391, 392, 520, 519), (405, 406, 534, 533), (392, 393, 521, 520), (406, 407, 535, 534), (393, 394, 522, 521), (407, 408, 536, 535), (394, 395, 523, 522), (408, 409, 537, 536), (395, 396, 524, 523), (409, 410, 538, 537), (396, 397, 525, 524), (410, 411, 539, 538), (397, 398, 526, 525), (385, 384, 512, 513), (411, 412, 540, 539), (398, 399, 527, 526), (384, 386, 514, 512), (412, 413, 541, 540), (399, 400, 528, 527), (386, 387, 515, 514), (413, 414, 542, 541), (537, 538, 570, 569), (524, 525, 557, 556), (538, 539, 571, 570), (525, 526, 558, 557), (513, 512, 544, 545), (539, 540, 572, 571), (526, 527, 559, 558), (512, 514, 546, 544), (540, 541, 573, 572), (527, 528, 560, 559), (514, 515, 547, 546), (541, 542, 574, 573), (528, 529, 561, 560), (515, 516, 548, 547), (542, 543, 575, 574), (529, 530, 562, 561), (516, 517, 549, 548), (543, 513, 545, 575), (530, 531, 563, 562), (517, 518, 550, 549), (531, 532, 564, 563), (518, 519, 551, 550), (532, 533, 565, 564), (519, 520, 552, 551), (533, 534, 566, 565), (520, 521, 553, 552), (534, 535, 567, 566), (521, 522, 554, 553), (535, 536, 568, 567), (522, 523, 555, 554), (536, 537, 569, 568), (523, 524, 556, 555), (544, 546, 578, 576), (572, 573, 605, 604), (559, 560, 592, 591), (546, 547, 579, 578), (573, 574, 606, 605), (560, 561, 593, 592), (547, 548, 580, 579), (574, 575, 607, 606), (561, 562, 594, 593), (548, 549, 581, 580), (575, 545, 577, 607), (562, 563, 595, 594), (549, 550, 582, 581), (563, 564, 596, 595), (550, 551, 583, 582), (564, 565, 597, 596), (551, 552, 584, 583), (565, 566, 598, 597), (552, 553, 585, 584), (566, 567, 599, 598), (553, 554, 586, 585), (567, 568, 600, 599), (554, 555, 587, 586), (568, 569, 601, 600), (555, 556, 588, 587), (569, 570, 602, 601), (556, 557, 589, 588), (570, 571, 603, 602), (557, 558, 590, 589), (545, 544, 576, 577), (571, 572, 604, 603), (558, 559, 591, 590), (469, 470, 630, 629), (456, 457, 617, 616), (470, 471, 631, 630), (457, 458, 618, 617), (471, 472, 632, 631), (458, 459, 619, 618), (472, 473, 633, 632), (459, 460, 620, 619), (473, 474, 634, 633), (460, 461, 621, 620), (474, 475, 635, 634), (461, 462, 622, 621), (449, 448, 608, 609), (475, 476, 636, 635), (462, 463, 623, 622), (448, 450, 610, 608), (476, 477, 637, 636), (463, 464, 624, 623), (450, 451, 611, 610), (477, 478, 638, 637), (464, 465, 625, 624), (451, 452, 612, 611), (478, 479, 639, 638), (465, 466, 626, 625), (452, 453, 613, 612), (479, 449, 609, 639), (466, 467, 627, 626), (453, 454, 614, 613), (467, 468, 628, 627), (454, 455, 615, 614), (468, 469, 629, 628), (455, 456, 616, 615), (615, 616, 648, 647), (629, 630, 662, 661), (616, 617, 649, 648), (630, 631, 663, 662), (617, 618, 650, 649), (631, 632, 664, 663), (618, 619, 651, 650), (632, 633, 665, 664), (619, 620, 652, 651), (633, 634, 666, 665), (620, 621, 653, 652), (634, 635, 667, 666), (621, 622, 654, 653), (609, 608, 640, 641), (635, 636, 668, 667), (622, 623, 655, 654), (608, 610, 642, 640), (636, 637, 669, 668), (623, 624, 656, 655), (610, 611, 643, 642), (637, 638, 670, 669), (624, 625, 657, 656), (611, 612, 644, 643), (638, 639, 671, 670), (625, 626, 658, 657), (612, 613, 645, 644), (639, 609, 641, 671), (626, 627, 659, 658), (613, 614, 646, 645), (627, 628, 660, 659), (614, 615, 647, 646), (628, 629, 661, 660), (672, 673, 703, 702, 701, 700, 699, 698, 697, 696, 695, 694, 693, 692, 691, 690, 689, 688, 687, 686, 685, 684, 683, 682, 681, 680, 679, 678, 677, 676, 675, 674), (426, 425, 681, 682), (440, 439, 695, 696), (427, 426, 682, 683), (441, 440, 696, 697), (428, 427, 683, 684), (442, 441, 697, 698), (429, 428, 684, 685), (443, 442, 698, 699), (430, 429, 685, 686), (416, 417, 673, 672), (444, 443, 699, 700), (431, 430, 686, 687), (418, 416, 672, 674), (445, 444, 700, 701), (432, 431, 687, 688), (419, 418, 674, 675), (446, 445, 701, 702), (433, 432, 688, 689), (420, 419, 675, 676), (447, 446, 702, 703), (434, 433, 689, 690), (421, 420, 676, 677), (417, 447, 703, 673), (435, 434, 690, 691), (422, 421, 677, 678), (436, 435, 691, 692), (423, 422, 678, 679), (437, 436, 692, 693), (424, 423, 679, 680), (438, 437, 693, 694), (425, 424, 680, 681), (367, 368, 720, 719), (354, 355, 707, 706), (381, 382, 734, 733), (368, 369, 721, 720), (355, 356, 708, 707), (382, 383, 735, 734), (369, 370, 722, 721), (356, 357, 709, 708), (383, 353, 705, 735), (370, 371, 723, 722), (357, 358, 710, 709), (371, 372, 724, 723), (358, 359, 711, 710), (372, 373, 725, 724), (359, 360, 712, 711), (373, 374, 726, 725), (360, 361, 713, 712), (374, 375, 727, 726), (361, 362, 714, 713), (375, 376, 728, 727), (362, 363, 715, 714), (376, 377, 729, 728), (363, 364, 716, 715), (377, 378, 730, 729), (364, 365, 717, 716), (378, 379, 731, 730), (365, 366, 718, 717), (353, 352, 704, 705), (379, 380, 732, 731), (366, 367, 719, 718), (352, 354, 706, 704), (380, 381, 733, 732)])
me_cylinder_001.use_remesh_preserve_volume = False
me_cylinder_001.use_remesh_preserve_attributes = False
me_cylinder_001.use_mirror_vertex_groups = False
me_cylinder_001.update()
me_cylinder_002 = bpy.data.meshes.new('Cylinder.002')
me_cylinder_002.from_pydata([(0.0, 1.0, -1.0), (0.0, 1.0, 1.0), (0.1951, 0.9808, -1.0), (0.1951, 0.9808, 1.0), (0.3827, 0.9239, -1.0), (0.3827, 0.9239, 1.0), (0.5556, 0.8315, -1.0), (0.5556, 0.8315, 1.0), (0.7071, 0.7071, -1.0), (0.7071, 0.7071, 1.0), (0.8315, 0.5556, -1.0), (0.8315, 0.5556, 1.0), (0.9239, 0.3827, -1.0), (0.9239, 0.3827, 1.0), (0.9808, 0.1951, -1.0), (0.9808, 0.1951, 1.0), (1.0, 7.55e-08, -1.0), (1.0, 7.55e-08, 1.0), (0.9808, -0.1951, -1.0), (0.9808, -0.1951, 1.0), (0.9239, -0.3827, -1.0), (0.9239, -0.3827, 1.0), (0.8315, -0.5556, -1.0), (0.8315, -0.5556, 1.0), (0.7071, -0.7071, -1.0), (0.7071, -0.7071, 1.0), (0.5556, -0.8315, -1.0), (0.5556, -0.8315, 1.0), (0.3827, -0.9239, -1.0), (0.3827, -0.9239, 1.0), (0.1951, -0.9808, -1.0), (0.1951, -0.9808, 1.0), (-3.258e-07, -1.0, -1.0), (-3.258e-07, -1.0, 1.0), (-0.1951, -0.9808, -1.0), (-0.1951, -0.9808, 1.0), (-0.3827, -0.9239, -1.0), (-0.3827, -0.9239, 1.0), (-0.5556, -0.8315, -1.0), (-0.5556, -0.8315, 1.0), (-0.7071, -0.7071, -1.0), (-0.7071, -0.7071, 1.0), (-0.8315, -0.5556, -1.0), (-0.8315, -0.5556, 1.0), (-0.9239, -0.3827, -1.0), (-0.9239, -0.3827, 1.0), (-0.9808, -0.1951, -1.0), (-0.9808, -0.1951, 1.0), (-1.0, 9.656e-07, -1.0), (-1.0, 9.656e-07, 1.0), (-0.9808, 0.1951, -1.0), (-0.9808, 0.1951, 1.0), (-0.9239, 0.3827, -1.0), (-0.9239, 0.3827, 1.0), (-0.8315, 0.5556, -1.0), (-0.8315, 0.5556, 1.0), (-0.7071, 0.7071, -1.0), (-0.7071, 0.7071, 1.0), (-0.5556, 0.8315, -1.0), (-0.5556, 0.8315, 1.0), (-0.3827, 0.9239, -1.0), (-0.3827, 0.9239, 1.0), (-0.1951, 0.9808, -1.0), (-0.1951, 0.9808, 1.0), (-2.341e-08, 1.794, -1.339), (0.35, 1.76, -1.339), (0.6866, 1.658, -1.339), (0.9968, 1.492, -1.339), (1.269, 1.269, -1.339), (1.492, 0.9968, -1.339), (1.658, 0.6866, -1.339), (1.76, 0.35, -1.339), (1.794, 9.622e-08, -1.339), (1.76, -0.35, -1.339), (1.658, -0.6866, -1.339), (1.492, -0.9968, -1.339), (1.269, -1.269, -1.339), (0.9968, -1.492, -1.339), (0.6866, -1.658, -1.339), (0.35, -1.76, -1.339), (-5.142e-07, -1.794, -1.339), (-0.35, -1.76, -1.339), (-0.6866, -1.658, -1.339), (-0.9968, -1.492, -1.339), (-1.269, -1.269, -1.339), (-1.492, -0.9968, -1.339), (-1.658, -0.6866, -1.339), (-1.76, -0.35, -1.339), (-1.794, 1.599e-06, -1.339), (-1.76, 0.35, -1.339), (-1.658, 0.6866, -1.339), (-1.492, 0.9968, -1.339), (-1.269, 1.269, -1.339), (-0.9968, 1.492, -1.339), (-0.6866, 1.658, -1.339), (-0.35, 1.76, -1.339), (4.425e-09, 1.794, -2.178), (0.35, 1.76, -2.178), (0.6866, 1.658, -2.178), (0.9968, 1.492, -2.178), (1.269, 1.269, -2.178), (1.492, 0.9968, -2.178), (1.658, 0.6866, -2.178), (1.76, 0.35, -2.178), (1.794, -9.768e-08, -2.178), (1.76, -0.35, -2.178), (1.658, -0.6866, -2.178), (1.492, -0.9968, -2.178), (1.269, -1.269, -2.178), (0.9968, -1.492, -2.178), (0.6866, -1.658, -2.178), (0.35, -1.76, -2.178), (-4.864e-07, -1.794, -2.178), (-0.35, -1.76, -2.178), (-0.6866, -1.658, -2.178), (-0.9968, -1.492, -2.178), (-1.269, -1.269, -2.178), (-1.492, -0.9968, -2.178), (-1.658, -0.6866, -2.178), (-1.76, -0.35, -2.178), (-1.794, 1.406e-06, -2.178), (-1.76, 0.35, -2.178), (-1.658, 0.6866, -2.178), (-1.492, 0.9968, -2.178), (-1.269, 1.269, -2.178), (-0.9968, 1.492, -2.178), (-0.6866, 1.658, -2.178), (-0.35, 1.76, -2.178), (1.297e-07, 1.308, -2.507), (0.2551, 1.283, -2.507), (0.5005, 1.208, -2.507), (0.7265, 1.087, -2.507), (0.9247, 0.9247, -2.507), (1.087, 0.7265, -2.507), (1.208, 0.5005, -2.507), (1.283, 0.2551, -2.507), (1.308, 1.613e-07, -2.507), (1.283, -0.2551, -2.507), (1.208, -0.5005, -2.507), (1.087, -0.7265, -2.507), (0.9247, -0.9247, -2.507), (0.7265, -1.087, -2.507), (0.5005, -1.208, -2.507), (0.2551, -1.283, -2.507), (-1.501e-07, -1.308, -2.507), (-0.2551, -1.283, -2.507), (-0.5005, -1.208, -2.507), (-0.7265, -1.087, -2.507), (-0.9247, -0.9247, -2.507), (-1.087, -0.7265, -2.507), (-1.208, -0.5004, -2.507), (-1.283, -0.2551, -2.507), (-1.308, 1.179e-06, -2.507), (-1.283, 0.2551, -2.507), (-1.208, 0.5005, -2.507), (-1.087, 0.7265, -2.507), (-0.9247, 0.9247, -2.507), (-0.7265, 1.087, -2.507), (-0.5004, 1.208, -2.507), (-0.2551, 1.283, -2.507)], [], [(0, 1, 3, 2), (2, 3, 5, 4), (4, 5, 7, 6), (6, 7, 9, 8), (8, 9, 11, 10), (10, 11, 13, 12), (12, 13, 15, 14), (14, 15, 17, 16), (16, 17, 19, 18), (18, 19, 21, 20), (20, 21, 23, 22), (22, 23, 25, 24), (24, 25, 27, 26), (26, 27, 29, 28), (28, 29, 31, 30), (30, 31, 33, 32), (32, 33, 35, 34), (34, 35, 37, 36), (36, 37, 39, 38), (38, 39, 41, 40), (40, 41, 43, 42), (42, 43, 45, 44), (44, 45, 47, 46), (46, 47, 49, 48), (48, 49, 51, 50), (50, 51, 53, 52), (52, 53, 55, 54), (54, 55, 57, 56), (56, 57, 59, 58), (58, 59, 61, 60), (3, 1, 63, 61, 59, 57, 55, 53, 51, 49, 47, 45, 43, 41, 39, 37, 35, 33, 31, 29, 27, 25, 23, 21, 19, 17, 15, 13, 11, 9, 7, 5), (60, 61, 63, 62), (62, 63, 1, 0), (56, 58, 93, 92), (80, 81, 113, 112), (12, 14, 71, 70), (30, 32, 80, 79), (48, 50, 89, 88), (4, 6, 67, 66), (22, 24, 76, 75), (40, 42, 85, 84), (58, 60, 94, 93), (14, 16, 72, 71), (32, 34, 81, 80), (50, 52, 90, 89), (6, 8, 68, 67), (24, 26, 77, 76), (42, 44, 86, 85), (60, 62, 95, 94), (16, 18, 73, 72), (34, 36, 82, 81), (52, 54, 91, 90), (8, 10, 69, 68), (26, 28, 78, 77), (44, 46, 87, 86), (0, 2, 65, 64), (62, 0, 64, 95), (18, 20, 74, 73), (36, 38, 83, 82), (54, 56, 92, 91), (10, 12, 70, 69), (28, 30, 79, 78), (46, 48, 88, 87), (2, 4, 66, 65), (20, 22, 75, 74), (38, 40, 84, 83), (115, 116, 148, 147), (67, 68, 100, 99), (94, 95, 127, 126), (81, 82, 114, 113), (68, 69, 101, 100), (95, 64, 96, 127), (82, 83, 115, 114), (69, 70, 102, 101), (83, 84, 116, 115), (70, 71, 103, 102), (84, 85, 117, 116), (71, 72, 104, 103), (85, 86, 118, 117), (72, 73, 105, 104), (86, 87, 119, 118), (73, 74, 106, 105), (87, 88, 120, 119), (74, 75, 107, 106), (88, 89, 121, 120), (75, 76, 108, 107), (89, 90, 122, 121), (76, 77, 109, 108), (90, 91, 123, 122), (77, 78, 110, 109), (64, 65, 97, 96), (91, 92, 124, 123), (78, 79, 111, 110), (65, 66, 98, 97), (92, 93, 125, 124), (79, 80, 112, 111), (66, 67, 99, 98), (93, 94, 126, 125), (128, 129, 130, 131, 132, 133, 134, 135, 136, 137, 138, 139, 140, 141, 142, 143, 144, 145, 146, 147, 148, 149, 150, 151, 152, 153, 154, 155, 156, 157, 158, 159), (102, 103, 135, 134), (116, 117, 149, 148), (103, 104, 136, 135), (117, 118, 150, 149), (104, 105, 137, 136), (118, 119, 151, 150), (105, 106, 138, 137), (119, 120, 152, 151), (106, 107, 139, 138), (120, 121, 153, 152), (107, 108, 140, 139), (121, 122, 154, 153), (108, 109, 141, 140), (122, 123, 155, 154), (109, 110, 142, 141), (96, 97, 129, 128), (123, 124, 156, 155), (110, 111, 143, 142), (97, 98, 130, 129), (124, 125, 157, 156), (111, 112, 144, 143), (98, 99, 131, 130), (125, 126, 158, 157), (112, 113, 145, 144), (99, 100, 132, 131), (126, 127, 159, 158), (113, 114, 146, 145), (100, 101, 133, 132), (127, 96, 128, 159), (114, 115, 147, 146), (101, 102, 134, 133)])
me_cylinder_002.use_remesh_preserve_volume = False
me_cylinder_002.use_remesh_preserve_attributes = False
me_cylinder_002.use_mirror_vertex_groups = False
me_cylinder_002.update()

# ---- objects
ob_slushalka = bpy.data.objects.new('slushalka', me_cylinder_001)
ob_kran = bpy.data.objects.new('kran', me_cylinder_002)

# ---- transforms, parenting, visibility, modifiers, constraints
ob_slushalka.location = (-3.806, 0.0, 0.0)
ob_slushalka.rotation_euler = (-0.0, 1.571, 0.0)
ob_slushalka.scale = (1.0, 1.0, 2.673)
ob_slushalka.lineart.crease_threshold = 0.0
ob_kran.location = (-6.795, -3.376, -8.382)
ob_kran.rotation_euler = (1.571, 1.155, 1.571)
ob_kran.scale = (1.0, 1.0, 1.88)
ob_kran.lineart.crease_threshold = 0.0

# ---- collection membership
col_collection_1.objects.link(ob_slushalka)
col_collection_2.objects.link(ob_kran)

# ---- scene / render settings (as saved in the file)
scene.frame_start = 1; scene.frame_end = 250; scene.frame_set(1)
scene.render.engine = 'BLENDER_EEVEE_NEXT'
scene.render.resolution_percentage = 50
scene.render.dither_intensity = 0.0
scene.cycles.use_denoising = False
scene.cycles.samples = 128
scene.cycles.sampling_pattern = 'TABULATED_SOBOL'
scene.cycles.use_adaptive_sampling = False
scene.cycles.use_light_tree = False
scene.cycles.blur_glossy = 0.0
scene.cycles.sample_clamp_indirect = 0.0
scene.view_settings.view_transform = 'Standard'
bpy.context.view_layer.update()

# ---- added for rendering (the .blend has no active camera and no usable light): camera, sun
cam_auto = bpy.data.cameras.new('AutoCamera')
cam_auto.lens = 50.0
cam_auto.sensor_width = 36.0
cam_auto.clip_end = 1000.0
ob_auto_camera = bpy.data.objects.new('AutoCamera', cam_auto)
scene.collection.objects.link(ob_auto_camera)
ob_auto_camera.location = (16.3236, -25.2708, 10.4621)
ob_auto_camera.rotation_euler = (1.09748, -7.21219e-08, 0.694738)
scene.camera = ob_auto_camera
light_auto_sun = bpy.data.lights.new('AutoSun', 'SUN')
light_auto_sun.energy = 3.0
light_auto_sun.angle = 0.0523599
ob_auto_sun = bpy.data.objects.new('AutoSun', light_auto_sun)
scene.collection.objects.link(ob_auto_sun)
ob_auto_sun.rotation_euler = (0.872665, 0.174533, 0.523599)
bpy.context.view_layer.update()

